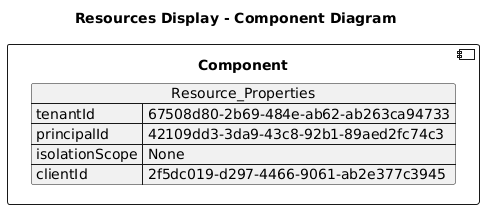

The diagram above was rendered by PlantUML. Its source (embedded in the PNG):
@startuml

title Resources Display - Component Diagram

component Component {

json  Resource_Properties {
  "tenantId": "67508d80-2b69-484e-ab62-ab263ca94733",
  "principalId": "42109dd3-3da9-43c8-92b1-89aed2fc74c3",
  "isolationScope": "None",
  "clientId": "2f5dc019-d297-4466-9061-ab2e377c3945"
}
}
@enduml